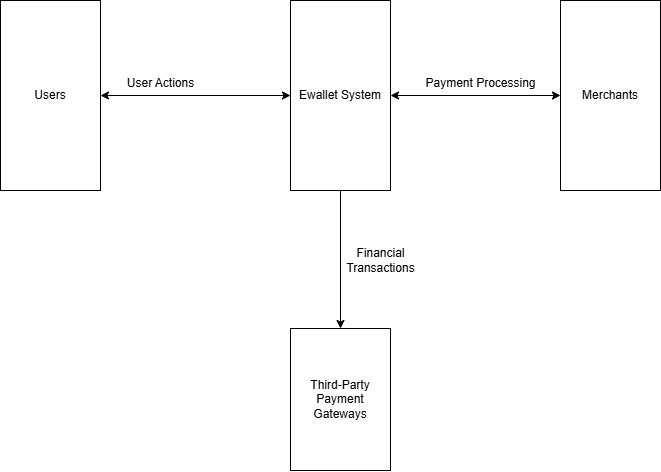

The diagram above was exported from draw.io. Its source (the exported page's mxGraphModel, read from the mxfile embedded in the PNG):
<mxGraphModel dx="2960" dy="1651" grid="1" gridSize="10" guides="1" tooltips="1" connect="1" arrows="1" fold="1" page="1" pageScale="1" pageWidth="850" pageHeight="1100" math="0" shadow="0">
  <root>
    <mxCell id="0" />
    <mxCell id="1" parent="0" />
    <mxCell id="e_iW-OXSGjG2lLncGPr_-64" style="edgeStyle=orthogonalEdgeStyle;rounded=0;orthogonalLoop=1;jettySize=auto;html=1;exitX=0.5;exitY=1;exitDx=0;exitDy=0;entryX=0.5;entryY=0;entryDx=0;entryDy=0;" parent="1" source="e_iW-OXSGjG2lLncGPr_-6" target="e_iW-OXSGjG2lLncGPr_-63" edge="1">
      <mxGeometry relative="1" as="geometry" />
    </mxCell>
    <mxCell id="e_iW-OXSGjG2lLncGPr_-6" value="Ewallet System" style="whiteSpace=wrap;html=1;align=center;" parent="1" vertex="1">
      <mxGeometry x="380" y="160" width="100" height="190" as="geometry" />
    </mxCell>
    <mxCell id="e_iW-OXSGjG2lLncGPr_-7" value="Users" style="whiteSpace=wrap;html=1;align=center;" parent="1" vertex="1">
      <mxGeometry x="90" y="160" width="100" height="190" as="geometry" />
    </mxCell>
    <mxCell id="e_iW-OXSGjG2lLncGPr_-8" value="Merchants" style="whiteSpace=wrap;html=1;align=center;" parent="1" vertex="1">
      <mxGeometry x="650" y="160" width="100" height="190" as="geometry" />
    </mxCell>
    <mxCell id="e_iW-OXSGjG2lLncGPr_-10" value="" style="endArrow=classic;startArrow=classic;html=1;rounded=0;exitX=1;exitY=0.5;exitDx=0;exitDy=0;entryX=0;entryY=0.5;entryDx=0;entryDy=0;" parent="1" source="e_iW-OXSGjG2lLncGPr_-7" target="e_iW-OXSGjG2lLncGPr_-6" edge="1">
      <mxGeometry width="50" height="50" relative="1" as="geometry">
        <mxPoint x="400" y="350" as="sourcePoint" />
        <mxPoint x="450" y="300" as="targetPoint" />
      </mxGeometry>
    </mxCell>
    <mxCell id="e_iW-OXSGjG2lLncGPr_-11" value="" style="endArrow=classic;startArrow=classic;html=1;rounded=0;exitX=1;exitY=0.5;exitDx=0;exitDy=0;entryX=0;entryY=0.5;entryDx=0;entryDy=0;" parent="1" source="e_iW-OXSGjG2lLncGPr_-6" target="e_iW-OXSGjG2lLncGPr_-8" edge="1">
      <mxGeometry width="50" height="50" relative="1" as="geometry">
        <mxPoint x="200" y="265" as="sourcePoint" />
        <mxPoint x="390" y="265" as="targetPoint" />
      </mxGeometry>
    </mxCell>
    <mxCell id="e_iW-OXSGjG2lLncGPr_-12" value="User Actions" style="text;html=1;align=center;verticalAlign=middle;resizable=0;points=[];autosize=1;strokeColor=none;fillColor=none;" parent="1" vertex="1">
      <mxGeometry x="205" y="228" width="90" height="30" as="geometry" />
    </mxCell>
    <mxCell id="e_iW-OXSGjG2lLncGPr_-13" value="Payment Processing" style="text;html=1;align=center;verticalAlign=middle;resizable=0;points=[];autosize=1;strokeColor=none;fillColor=none;" parent="1" vertex="1">
      <mxGeometry x="505" y="228" width="130" height="30" as="geometry" />
    </mxCell>
    <mxCell id="e_iW-OXSGjG2lLncGPr_-63" value="Third-Party Payment Gateways" style="whiteSpace=wrap;html=1;align=center;" parent="1" vertex="1">
      <mxGeometry x="380" y="488" width="100" height="142" as="geometry" />
    </mxCell>
    <mxCell id="e_iW-OXSGjG2lLncGPr_-65" value="Financial&lt;div&gt;Transactions&lt;/div&gt;" style="text;html=1;align=center;verticalAlign=middle;resizable=0;points=[];autosize=1;strokeColor=none;fillColor=none;" parent="1" vertex="1">
      <mxGeometry x="425" y="400" width="90" height="40" as="geometry" />
    </mxCell>
  </root>
</mxGraphModel>